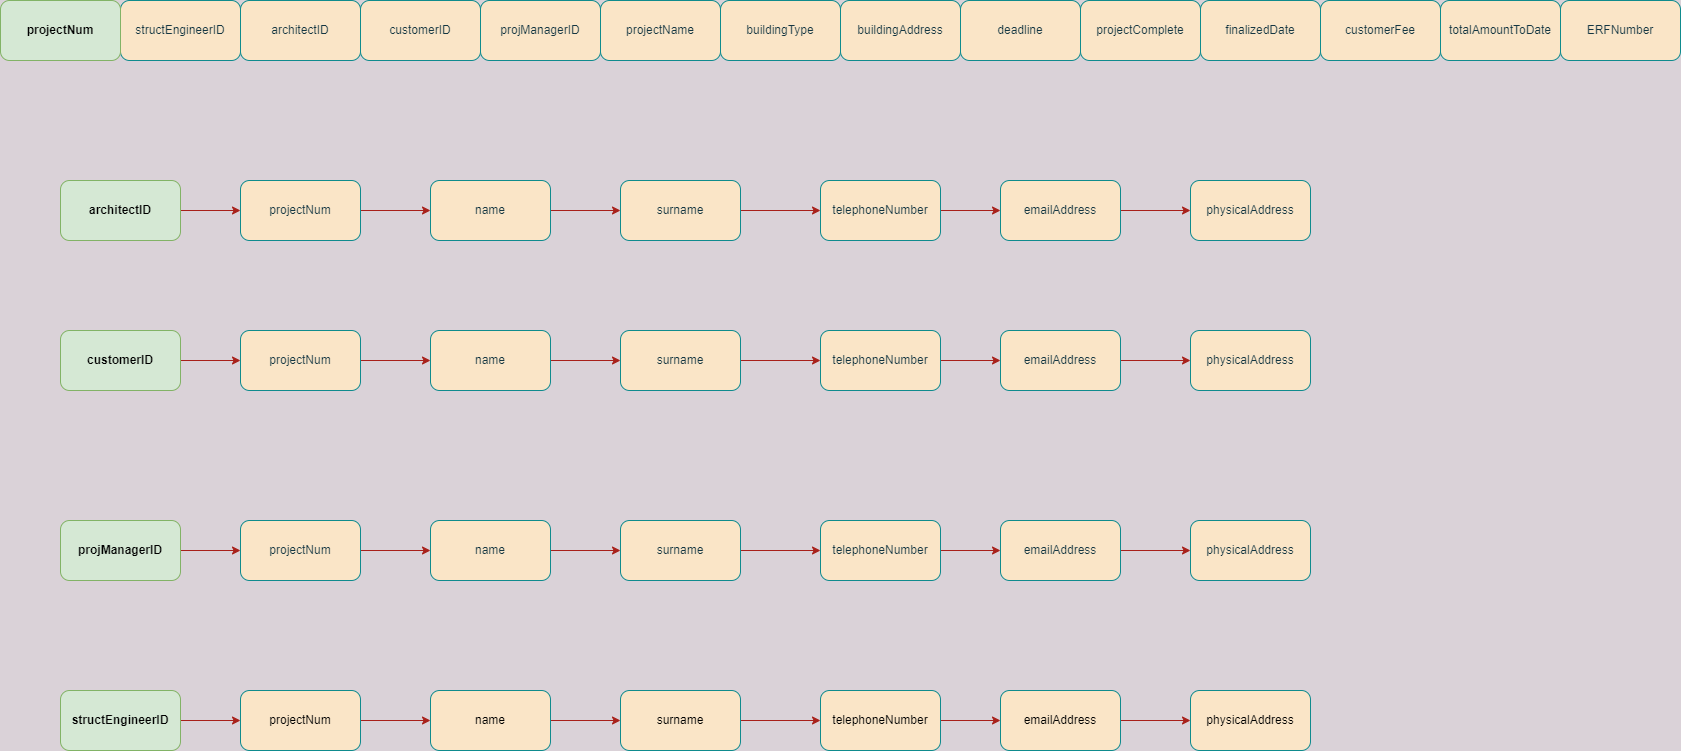

The diagram above was exported from draw.io. Its source (the exported page's mxGraphModel, read from the mxfile embedded in the PNG):
<mxGraphModel dx="1718" dy="482" grid="1" gridSize="10" guides="1" tooltips="1" connect="1" arrows="1" fold="1" page="1" pageScale="1" pageWidth="850" pageHeight="1100" background="#DAD2D8" math="0" shadow="0">
  <root>
    <mxCell id="0" />
    <mxCell id="1" parent="0" />
    <mxCell id="8Di21jc3f_Ih4zGjBkNr-1" value="ERFNumber" style="rounded=1;whiteSpace=wrap;html=1;fillColor=#FAE5C7;strokeColor=#0F8B8D;fontColor=#143642;" vertex="1" parent="1">
      <mxGeometry x="720" y="160" width="120" height="60" as="geometry" />
    </mxCell>
    <mxCell id="8Di21jc3f_Ih4zGjBkNr-2" value="totalAmountToDate" style="rounded=1;whiteSpace=wrap;html=1;fillColor=#FAE5C7;strokeColor=#0F8B8D;fontColor=#143642;" vertex="1" parent="1">
      <mxGeometry x="600" y="160" width="120" height="60" as="geometry" />
    </mxCell>
    <mxCell id="8Di21jc3f_Ih4zGjBkNr-3" value="customerFee" style="rounded=1;whiteSpace=wrap;html=1;fillColor=#FAE5C7;strokeColor=#0F8B8D;fontColor=#143642;" vertex="1" parent="1">
      <mxGeometry x="480" y="160" width="120" height="60" as="geometry" />
    </mxCell>
    <mxCell id="8Di21jc3f_Ih4zGjBkNr-4" value="finalizedDate" style="rounded=1;whiteSpace=wrap;html=1;fillColor=#FAE5C7;strokeColor=#0F8B8D;fontColor=#143642;" vertex="1" parent="1">
      <mxGeometry x="360" y="160" width="120" height="60" as="geometry" />
    </mxCell>
    <mxCell id="8Di21jc3f_Ih4zGjBkNr-5" value="projectComplete" style="rounded=1;whiteSpace=wrap;html=1;fillColor=#FAE5C7;strokeColor=#0F8B8D;fontColor=#143642;" vertex="1" parent="1">
      <mxGeometry x="240" y="160" width="120" height="60" as="geometry" />
    </mxCell>
    <mxCell id="8Di21jc3f_Ih4zGjBkNr-6" value="deadline" style="rounded=1;whiteSpace=wrap;html=1;fillColor=#FAE5C7;strokeColor=#0F8B8D;fontColor=#143642;" vertex="1" parent="1">
      <mxGeometry x="120" y="160" width="120" height="60" as="geometry" />
    </mxCell>
    <mxCell id="8Di21jc3f_Ih4zGjBkNr-7" value="buildingAddress" style="rounded=1;whiteSpace=wrap;html=1;fillColor=#FAE5C7;strokeColor=#0F8B8D;fontColor=#143642;" vertex="1" parent="1">
      <mxGeometry y="160" width="120" height="60" as="geometry" />
    </mxCell>
    <mxCell id="8Di21jc3f_Ih4zGjBkNr-8" value="buildingType" style="rounded=1;whiteSpace=wrap;html=1;fillColor=#FAE5C7;strokeColor=#0F8B8D;fontColor=#143642;" vertex="1" parent="1">
      <mxGeometry x="-120" y="160" width="120" height="60" as="geometry" />
    </mxCell>
    <mxCell id="8Di21jc3f_Ih4zGjBkNr-9" value="projectName" style="rounded=1;whiteSpace=wrap;html=1;fillColor=#FAE5C7;strokeColor=#0F8B8D;fontColor=#143642;" vertex="1" parent="1">
      <mxGeometry x="-240" y="160" width="120" height="60" as="geometry" />
    </mxCell>
    <mxCell id="8Di21jc3f_Ih4zGjBkNr-10" value="projManagerID" style="rounded=1;whiteSpace=wrap;html=1;fillColor=#FAE5C7;strokeColor=#0F8B8D;fontColor=#143642;" vertex="1" parent="1">
      <mxGeometry x="-360" y="160" width="120" height="60" as="geometry" />
    </mxCell>
    <mxCell id="8Di21jc3f_Ih4zGjBkNr-11" value="customerID" style="rounded=1;whiteSpace=wrap;html=1;fillColor=#FAE5C7;strokeColor=#0F8B8D;fontColor=#143642;" vertex="1" parent="1">
      <mxGeometry x="-480" y="160" width="120" height="60" as="geometry" />
    </mxCell>
    <mxCell id="8Di21jc3f_Ih4zGjBkNr-12" value="architectID" style="rounded=1;whiteSpace=wrap;html=1;fillColor=#FAE5C7;strokeColor=#0F8B8D;fontColor=#143642;" vertex="1" parent="1">
      <mxGeometry x="-600" y="160" width="120" height="60" as="geometry" />
    </mxCell>
    <mxCell id="8Di21jc3f_Ih4zGjBkNr-13" value="structEngineerID" style="rounded=1;whiteSpace=wrap;html=1;fillColor=#FAE5C7;strokeColor=#0F8B8D;fontColor=#143642;" vertex="1" parent="1">
      <mxGeometry x="-720" y="160" width="120" height="60" as="geometry" />
    </mxCell>
    <mxCell id="8Di21jc3f_Ih4zGjBkNr-14" value="projectNum" style="rounded=1;whiteSpace=wrap;html=1;fillColor=#d5e8d4;strokeColor=#82b366;fontStyle=1" vertex="1" parent="1">
      <mxGeometry x="-840" y="160" width="120" height="60" as="geometry" />
    </mxCell>
    <mxCell id="8Di21jc3f_Ih4zGjBkNr-15" value="physicalAddress" style="rounded=1;whiteSpace=wrap;html=1;fillColor=#FAE5C7;strokeColor=#0F8B8D;fontColor=#143642;" vertex="1" parent="1">
      <mxGeometry x="350" y="340" width="120" height="60" as="geometry" />
    </mxCell>
    <mxCell id="8Di21jc3f_Ih4zGjBkNr-61" style="edgeStyle=orthogonalEdgeStyle;rounded=0;orthogonalLoop=1;jettySize=auto;html=1;exitX=1;exitY=0.5;exitDx=0;exitDy=0;entryX=0;entryY=0.5;entryDx=0;entryDy=0;labelBackgroundColor=#DAD2D8;strokeColor=#A8201A;fontColor=#143642;" edge="1" parent="1" source="8Di21jc3f_Ih4zGjBkNr-16" target="8Di21jc3f_Ih4zGjBkNr-15">
      <mxGeometry relative="1" as="geometry" />
    </mxCell>
    <mxCell id="8Di21jc3f_Ih4zGjBkNr-16" value="emailAddress" style="rounded=1;whiteSpace=wrap;html=1;fillColor=#FAE5C7;strokeColor=#0F8B8D;fontColor=#143642;" vertex="1" parent="1">
      <mxGeometry x="160" y="340" width="120" height="60" as="geometry" />
    </mxCell>
    <mxCell id="8Di21jc3f_Ih4zGjBkNr-62" style="edgeStyle=orthogonalEdgeStyle;rounded=0;orthogonalLoop=1;jettySize=auto;html=1;exitX=1;exitY=0.5;exitDx=0;exitDy=0;entryX=0;entryY=0.5;entryDx=0;entryDy=0;labelBackgroundColor=#DAD2D8;strokeColor=#A8201A;fontColor=#143642;" edge="1" parent="1" source="8Di21jc3f_Ih4zGjBkNr-17" target="8Di21jc3f_Ih4zGjBkNr-16">
      <mxGeometry relative="1" as="geometry" />
    </mxCell>
    <mxCell id="8Di21jc3f_Ih4zGjBkNr-17" value="telephoneNumber" style="rounded=1;whiteSpace=wrap;html=1;fillColor=#FAE5C7;strokeColor=#0F8B8D;fontColor=#143642;" vertex="1" parent="1">
      <mxGeometry x="-20" y="340" width="120" height="60" as="geometry" />
    </mxCell>
    <mxCell id="8Di21jc3f_Ih4zGjBkNr-65" style="edgeStyle=orthogonalEdgeStyle;rounded=0;orthogonalLoop=1;jettySize=auto;html=1;exitX=1;exitY=0.5;exitDx=0;exitDy=0;entryX=0;entryY=0.5;entryDx=0;entryDy=0;labelBackgroundColor=#DAD2D8;strokeColor=#A8201A;fontColor=#143642;" edge="1" parent="1" source="8Di21jc3f_Ih4zGjBkNr-18" target="8Di21jc3f_Ih4zGjBkNr-17">
      <mxGeometry relative="1" as="geometry" />
    </mxCell>
    <mxCell id="8Di21jc3f_Ih4zGjBkNr-18" value="surname" style="rounded=1;whiteSpace=wrap;html=1;fillColor=#FAE5C7;strokeColor=#0F8B8D;fontColor=#143642;" vertex="1" parent="1">
      <mxGeometry x="-220" y="340" width="120" height="60" as="geometry" />
    </mxCell>
    <mxCell id="8Di21jc3f_Ih4zGjBkNr-66" style="edgeStyle=orthogonalEdgeStyle;rounded=0;orthogonalLoop=1;jettySize=auto;html=1;exitX=1;exitY=0.5;exitDx=0;exitDy=0;entryX=0;entryY=0.5;entryDx=0;entryDy=0;labelBackgroundColor=#DAD2D8;strokeColor=#A8201A;fontColor=#143642;" edge="1" parent="1" source="8Di21jc3f_Ih4zGjBkNr-19" target="8Di21jc3f_Ih4zGjBkNr-18">
      <mxGeometry relative="1" as="geometry" />
    </mxCell>
    <mxCell id="8Di21jc3f_Ih4zGjBkNr-19" value="name" style="rounded=1;whiteSpace=wrap;html=1;fillColor=#FAE5C7;strokeColor=#0F8B8D;fontColor=#143642;" vertex="1" parent="1">
      <mxGeometry x="-410" y="340" width="120" height="60" as="geometry" />
    </mxCell>
    <mxCell id="8Di21jc3f_Ih4zGjBkNr-69" style="edgeStyle=orthogonalEdgeStyle;rounded=0;orthogonalLoop=1;jettySize=auto;html=1;exitX=1;exitY=0.5;exitDx=0;exitDy=0;entryX=0;entryY=0.5;entryDx=0;entryDy=0;labelBackgroundColor=#DAD2D8;strokeColor=#A8201A;fontColor=#143642;" edge="1" parent="1" source="8Di21jc3f_Ih4zGjBkNr-20" target="8Di21jc3f_Ih4zGjBkNr-19">
      <mxGeometry relative="1" as="geometry" />
    </mxCell>
    <mxCell id="8Di21jc3f_Ih4zGjBkNr-20" value="projectNum" style="rounded=1;whiteSpace=wrap;html=1;fillColor=#FAE5C7;strokeColor=#0F8B8D;fontColor=#143642;" vertex="1" parent="1">
      <mxGeometry x="-600" y="340" width="120" height="60" as="geometry" />
    </mxCell>
    <mxCell id="8Di21jc3f_Ih4zGjBkNr-70" style="edgeStyle=orthogonalEdgeStyle;rounded=0;orthogonalLoop=1;jettySize=auto;html=1;exitX=1;exitY=0.5;exitDx=0;exitDy=0;entryX=0;entryY=0.5;entryDx=0;entryDy=0;labelBackgroundColor=#DAD2D8;strokeColor=#A8201A;fontColor=#143642;" edge="1" parent="1" source="8Di21jc3f_Ih4zGjBkNr-21" target="8Di21jc3f_Ih4zGjBkNr-20">
      <mxGeometry relative="1" as="geometry" />
    </mxCell>
    <mxCell id="8Di21jc3f_Ih4zGjBkNr-21" value="architectID" style="rounded=1;whiteSpace=wrap;html=1;fillColor=#d5e8d4;strokeColor=#82b366;fontStyle=1" vertex="1" parent="1">
      <mxGeometry x="-780" y="340" width="120" height="60" as="geometry" />
    </mxCell>
    <mxCell id="8Di21jc3f_Ih4zGjBkNr-48" style="edgeStyle=orthogonalEdgeStyle;rounded=0;orthogonalLoop=1;jettySize=auto;html=1;exitX=1;exitY=0.5;exitDx=0;exitDy=0;entryX=0;entryY=0.5;entryDx=0;entryDy=0;labelBackgroundColor=#DAD2D8;strokeColor=#A8201A;fontColor=#143642;" edge="1" parent="1" source="8Di21jc3f_Ih4zGjBkNr-22" target="8Di21jc3f_Ih4zGjBkNr-28">
      <mxGeometry relative="1" as="geometry" />
    </mxCell>
    <mxCell id="8Di21jc3f_Ih4zGjBkNr-22" value="structEngineerID" style="rounded=1;whiteSpace=wrap;html=1;fillColor=#d5e8d4;strokeColor=#82b366;fontStyle=1" vertex="1" parent="1">
      <mxGeometry x="-780" y="850" width="120" height="60" as="geometry" />
    </mxCell>
    <mxCell id="8Di21jc3f_Ih4zGjBkNr-54" style="edgeStyle=orthogonalEdgeStyle;rounded=0;orthogonalLoop=1;jettySize=auto;html=1;exitX=1;exitY=0.5;exitDx=0;exitDy=0;entryX=0;entryY=0.5;entryDx=0;entryDy=0;labelBackgroundColor=#DAD2D8;strokeColor=#A8201A;fontColor=#143642;" edge="1" parent="1" source="8Di21jc3f_Ih4zGjBkNr-23" target="8Di21jc3f_Ih4zGjBkNr-27">
      <mxGeometry relative="1" as="geometry" />
    </mxCell>
    <mxCell id="8Di21jc3f_Ih4zGjBkNr-23" value="projManagerID" style="rounded=1;whiteSpace=wrap;html=1;fillColor=#d5e8d4;strokeColor=#82b366;fontStyle=1" vertex="1" parent="1">
      <mxGeometry x="-780" y="680" width="120" height="60" as="geometry" />
    </mxCell>
    <mxCell id="8Di21jc3f_Ih4zGjBkNr-71" style="edgeStyle=orthogonalEdgeStyle;rounded=0;orthogonalLoop=1;jettySize=auto;html=1;exitX=1;exitY=0.5;exitDx=0;exitDy=0;entryX=0;entryY=0.5;entryDx=0;entryDy=0;labelBackgroundColor=#DAD2D8;strokeColor=#A8201A;fontColor=#143642;" edge="1" parent="1" source="8Di21jc3f_Ih4zGjBkNr-24" target="8Di21jc3f_Ih4zGjBkNr-26">
      <mxGeometry relative="1" as="geometry" />
    </mxCell>
    <mxCell id="8Di21jc3f_Ih4zGjBkNr-24" value="customerID" style="rounded=1;whiteSpace=wrap;html=1;fillColor=#d5e8d4;strokeColor=#82b366;fontStyle=1" vertex="1" parent="1">
      <mxGeometry x="-780" y="490" width="120" height="60" as="geometry" />
    </mxCell>
    <mxCell id="8Di21jc3f_Ih4zGjBkNr-68" style="edgeStyle=orthogonalEdgeStyle;rounded=0;orthogonalLoop=1;jettySize=auto;html=1;exitX=1;exitY=0.5;exitDx=0;exitDy=0;entryX=0;entryY=0.5;entryDx=0;entryDy=0;labelBackgroundColor=#DAD2D8;strokeColor=#A8201A;fontColor=#143642;" edge="1" parent="1" source="8Di21jc3f_Ih4zGjBkNr-26" target="8Di21jc3f_Ih4zGjBkNr-29">
      <mxGeometry relative="1" as="geometry" />
    </mxCell>
    <mxCell id="8Di21jc3f_Ih4zGjBkNr-26" value="projectNum" style="rounded=1;whiteSpace=wrap;html=1;fillColor=#FAE5C7;strokeColor=#0F8B8D;fontColor=#143642;" vertex="1" parent="1">
      <mxGeometry x="-600" y="490" width="120" height="60" as="geometry" />
    </mxCell>
    <mxCell id="8Di21jc3f_Ih4zGjBkNr-55" style="edgeStyle=orthogonalEdgeStyle;rounded=0;orthogonalLoop=1;jettySize=auto;html=1;exitX=1;exitY=0.5;exitDx=0;exitDy=0;entryX=0;entryY=0.5;entryDx=0;entryDy=0;labelBackgroundColor=#DAD2D8;strokeColor=#A8201A;fontColor=#143642;" edge="1" parent="1" source="8Di21jc3f_Ih4zGjBkNr-27" target="8Di21jc3f_Ih4zGjBkNr-30">
      <mxGeometry relative="1" as="geometry" />
    </mxCell>
    <mxCell id="8Di21jc3f_Ih4zGjBkNr-27" value="projectNum" style="rounded=1;whiteSpace=wrap;html=1;fillColor=#FAE5C7;strokeColor=#0F8B8D;fontColor=#143642;" vertex="1" parent="1">
      <mxGeometry x="-600" y="680" width="120" height="60" as="geometry" />
    </mxCell>
    <mxCell id="8Di21jc3f_Ih4zGjBkNr-49" style="edgeStyle=orthogonalEdgeStyle;rounded=0;orthogonalLoop=1;jettySize=auto;html=1;exitX=1;exitY=0.5;exitDx=0;exitDy=0;entryX=0;entryY=0.5;entryDx=0;entryDy=0;labelBackgroundColor=#DAD2D8;strokeColor=#A8201A;fontColor=#143642;" edge="1" parent="1" source="8Di21jc3f_Ih4zGjBkNr-28" target="8Di21jc3f_Ih4zGjBkNr-31">
      <mxGeometry relative="1" as="geometry" />
    </mxCell>
    <mxCell id="8Di21jc3f_Ih4zGjBkNr-28" value="projectNum" style="rounded=1;whiteSpace=wrap;html=1;fillColor=#FAE5C7;strokeColor=#0F8B8D;fontColor=#000000;" vertex="1" parent="1">
      <mxGeometry x="-600" y="850" width="120" height="60" as="geometry" />
    </mxCell>
    <mxCell id="8Di21jc3f_Ih4zGjBkNr-67" style="edgeStyle=orthogonalEdgeStyle;rounded=0;orthogonalLoop=1;jettySize=auto;html=1;exitX=1;exitY=0.5;exitDx=0;exitDy=0;entryX=0;entryY=0.5;entryDx=0;entryDy=0;labelBackgroundColor=#DAD2D8;strokeColor=#A8201A;fontColor=#143642;" edge="1" parent="1" source="8Di21jc3f_Ih4zGjBkNr-29" target="8Di21jc3f_Ih4zGjBkNr-32">
      <mxGeometry relative="1" as="geometry" />
    </mxCell>
    <mxCell id="8Di21jc3f_Ih4zGjBkNr-29" value="name" style="rounded=1;whiteSpace=wrap;html=1;fillColor=#FAE5C7;strokeColor=#0F8B8D;fontColor=#143642;" vertex="1" parent="1">
      <mxGeometry x="-410" y="490" width="120" height="60" as="geometry" />
    </mxCell>
    <mxCell id="8Di21jc3f_Ih4zGjBkNr-56" style="edgeStyle=orthogonalEdgeStyle;rounded=0;orthogonalLoop=1;jettySize=auto;html=1;exitX=1;exitY=0.5;exitDx=0;exitDy=0;entryX=0;entryY=0.5;entryDx=0;entryDy=0;labelBackgroundColor=#DAD2D8;strokeColor=#A8201A;fontColor=#143642;" edge="1" parent="1" source="8Di21jc3f_Ih4zGjBkNr-30" target="8Di21jc3f_Ih4zGjBkNr-33">
      <mxGeometry relative="1" as="geometry" />
    </mxCell>
    <mxCell id="8Di21jc3f_Ih4zGjBkNr-30" value="name" style="rounded=1;whiteSpace=wrap;html=1;fillColor=#FAE5C7;strokeColor=#0F8B8D;fontColor=#143642;" vertex="1" parent="1">
      <mxGeometry x="-410" y="680" width="120" height="60" as="geometry" />
    </mxCell>
    <mxCell id="8Di21jc3f_Ih4zGjBkNr-50" style="edgeStyle=orthogonalEdgeStyle;rounded=0;orthogonalLoop=1;jettySize=auto;html=1;exitX=1;exitY=0.5;exitDx=0;exitDy=0;entryX=0;entryY=0.5;entryDx=0;entryDy=0;labelBackgroundColor=#DAD2D8;strokeColor=#A8201A;fontColor=#143642;" edge="1" parent="1" source="8Di21jc3f_Ih4zGjBkNr-31" target="8Di21jc3f_Ih4zGjBkNr-34">
      <mxGeometry relative="1" as="geometry" />
    </mxCell>
    <mxCell id="8Di21jc3f_Ih4zGjBkNr-31" value="name" style="rounded=1;whiteSpace=wrap;html=1;fillColor=#FAE5C7;strokeColor=#0F8B8D;fontColor=#000000;" vertex="1" parent="1">
      <mxGeometry x="-410" y="850" width="120" height="60" as="geometry" />
    </mxCell>
    <mxCell id="8Di21jc3f_Ih4zGjBkNr-64" style="edgeStyle=orthogonalEdgeStyle;rounded=0;orthogonalLoop=1;jettySize=auto;html=1;exitX=1;exitY=0.5;exitDx=0;exitDy=0;entryX=0;entryY=0.5;entryDx=0;entryDy=0;labelBackgroundColor=#DAD2D8;strokeColor=#A8201A;fontColor=#143642;" edge="1" parent="1" source="8Di21jc3f_Ih4zGjBkNr-32" target="8Di21jc3f_Ih4zGjBkNr-35">
      <mxGeometry relative="1" as="geometry" />
    </mxCell>
    <mxCell id="8Di21jc3f_Ih4zGjBkNr-32" value="surname" style="rounded=1;whiteSpace=wrap;html=1;fillColor=#FAE5C7;strokeColor=#0F8B8D;fontColor=#143642;" vertex="1" parent="1">
      <mxGeometry x="-220" y="490" width="120" height="60" as="geometry" />
    </mxCell>
    <mxCell id="8Di21jc3f_Ih4zGjBkNr-57" style="edgeStyle=orthogonalEdgeStyle;rounded=0;orthogonalLoop=1;jettySize=auto;html=1;exitX=1;exitY=0.5;exitDx=0;exitDy=0;entryX=0;entryY=0.5;entryDx=0;entryDy=0;labelBackgroundColor=#DAD2D8;strokeColor=#A8201A;fontColor=#143642;" edge="1" parent="1" source="8Di21jc3f_Ih4zGjBkNr-33" target="8Di21jc3f_Ih4zGjBkNr-36">
      <mxGeometry relative="1" as="geometry" />
    </mxCell>
    <mxCell id="8Di21jc3f_Ih4zGjBkNr-33" value="surname" style="rounded=1;whiteSpace=wrap;html=1;fillColor=#FAE5C7;strokeColor=#0F8B8D;fontColor=#143642;" vertex="1" parent="1">
      <mxGeometry x="-220" y="680" width="120" height="60" as="geometry" />
    </mxCell>
    <mxCell id="8Di21jc3f_Ih4zGjBkNr-51" style="edgeStyle=orthogonalEdgeStyle;rounded=0;orthogonalLoop=1;jettySize=auto;html=1;exitX=1;exitY=0.5;exitDx=0;exitDy=0;entryX=0;entryY=0.5;entryDx=0;entryDy=0;labelBackgroundColor=#DAD2D8;strokeColor=#A8201A;fontColor=#143642;" edge="1" parent="1" source="8Di21jc3f_Ih4zGjBkNr-34" target="8Di21jc3f_Ih4zGjBkNr-37">
      <mxGeometry relative="1" as="geometry" />
    </mxCell>
    <mxCell id="8Di21jc3f_Ih4zGjBkNr-34" value="surname" style="rounded=1;whiteSpace=wrap;html=1;fillColor=#FAE5C7;strokeColor=#0F8B8D;fontColor=#000000;" vertex="1" parent="1">
      <mxGeometry x="-220" y="850" width="120" height="60" as="geometry" />
    </mxCell>
    <mxCell id="8Di21jc3f_Ih4zGjBkNr-63" style="edgeStyle=orthogonalEdgeStyle;rounded=0;orthogonalLoop=1;jettySize=auto;html=1;exitX=1;exitY=0.5;exitDx=0;exitDy=0;entryX=0;entryY=0.5;entryDx=0;entryDy=0;labelBackgroundColor=#DAD2D8;strokeColor=#A8201A;fontColor=#143642;" edge="1" parent="1" source="8Di21jc3f_Ih4zGjBkNr-35" target="8Di21jc3f_Ih4zGjBkNr-38">
      <mxGeometry relative="1" as="geometry" />
    </mxCell>
    <mxCell id="8Di21jc3f_Ih4zGjBkNr-35" value="telephoneNumber" style="rounded=1;whiteSpace=wrap;html=1;fillColor=#FAE5C7;strokeColor=#0F8B8D;fontColor=#143642;" vertex="1" parent="1">
      <mxGeometry x="-20" y="490" width="120" height="60" as="geometry" />
    </mxCell>
    <mxCell id="8Di21jc3f_Ih4zGjBkNr-58" style="edgeStyle=orthogonalEdgeStyle;rounded=0;orthogonalLoop=1;jettySize=auto;html=1;exitX=1;exitY=0.5;exitDx=0;exitDy=0;entryX=0;entryY=0.5;entryDx=0;entryDy=0;labelBackgroundColor=#DAD2D8;strokeColor=#A8201A;fontColor=#143642;" edge="1" parent="1" source="8Di21jc3f_Ih4zGjBkNr-36" target="8Di21jc3f_Ih4zGjBkNr-39">
      <mxGeometry relative="1" as="geometry" />
    </mxCell>
    <mxCell id="8Di21jc3f_Ih4zGjBkNr-36" value="telephoneNumber" style="rounded=1;whiteSpace=wrap;html=1;fillColor=#FAE5C7;strokeColor=#0F8B8D;fontColor=#143642;" vertex="1" parent="1">
      <mxGeometry x="-20" y="680" width="120" height="60" as="geometry" />
    </mxCell>
    <mxCell id="8Di21jc3f_Ih4zGjBkNr-52" style="edgeStyle=orthogonalEdgeStyle;rounded=0;orthogonalLoop=1;jettySize=auto;html=1;exitX=1;exitY=0.5;exitDx=0;exitDy=0;entryX=0;entryY=0.5;entryDx=0;entryDy=0;labelBackgroundColor=#DAD2D8;strokeColor=#A8201A;fontColor=#143642;" edge="1" parent="1" source="8Di21jc3f_Ih4zGjBkNr-37" target="8Di21jc3f_Ih4zGjBkNr-40">
      <mxGeometry relative="1" as="geometry" />
    </mxCell>
    <mxCell id="8Di21jc3f_Ih4zGjBkNr-37" value="telephoneNumber" style="rounded=1;whiteSpace=wrap;html=1;fillColor=#FAE5C7;strokeColor=#0F8B8D;fontColor=#000000;" vertex="1" parent="1">
      <mxGeometry x="-20" y="850" width="120" height="60" as="geometry" />
    </mxCell>
    <mxCell id="8Di21jc3f_Ih4zGjBkNr-60" style="edgeStyle=orthogonalEdgeStyle;rounded=0;orthogonalLoop=1;jettySize=auto;html=1;exitX=1;exitY=0.5;exitDx=0;exitDy=0;entryX=0;entryY=0.5;entryDx=0;entryDy=0;labelBackgroundColor=#DAD2D8;strokeColor=#A8201A;fontColor=#143642;" edge="1" parent="1" source="8Di21jc3f_Ih4zGjBkNr-38" target="8Di21jc3f_Ih4zGjBkNr-41">
      <mxGeometry relative="1" as="geometry" />
    </mxCell>
    <mxCell id="8Di21jc3f_Ih4zGjBkNr-38" value="emailAddress" style="rounded=1;whiteSpace=wrap;html=1;fillColor=#FAE5C7;strokeColor=#0F8B8D;fontColor=#143642;" vertex="1" parent="1">
      <mxGeometry x="160" y="490" width="120" height="60" as="geometry" />
    </mxCell>
    <mxCell id="8Di21jc3f_Ih4zGjBkNr-59" style="edgeStyle=orthogonalEdgeStyle;rounded=0;orthogonalLoop=1;jettySize=auto;html=1;exitX=1;exitY=0.5;exitDx=0;exitDy=0;entryX=0;entryY=0.5;entryDx=0;entryDy=0;labelBackgroundColor=#DAD2D8;strokeColor=#A8201A;fontColor=#143642;" edge="1" parent="1" source="8Di21jc3f_Ih4zGjBkNr-39" target="8Di21jc3f_Ih4zGjBkNr-42">
      <mxGeometry relative="1" as="geometry" />
    </mxCell>
    <mxCell id="8Di21jc3f_Ih4zGjBkNr-39" value="emailAddress" style="rounded=1;whiteSpace=wrap;html=1;fillColor=#FAE5C7;strokeColor=#0F8B8D;fontColor=#143642;" vertex="1" parent="1">
      <mxGeometry x="160" y="680" width="120" height="60" as="geometry" />
    </mxCell>
    <mxCell id="8Di21jc3f_Ih4zGjBkNr-53" style="edgeStyle=orthogonalEdgeStyle;rounded=0;orthogonalLoop=1;jettySize=auto;html=1;exitX=1;exitY=0.5;exitDx=0;exitDy=0;entryX=0;entryY=0.5;entryDx=0;entryDy=0;labelBackgroundColor=#DAD2D8;strokeColor=#A8201A;fontColor=#143642;" edge="1" parent="1" source="8Di21jc3f_Ih4zGjBkNr-40" target="8Di21jc3f_Ih4zGjBkNr-43">
      <mxGeometry relative="1" as="geometry" />
    </mxCell>
    <mxCell id="8Di21jc3f_Ih4zGjBkNr-40" value="emailAddress" style="rounded=1;whiteSpace=wrap;html=1;fillColor=#FAE5C7;strokeColor=#0F8B8D;fontColor=#000000;" vertex="1" parent="1">
      <mxGeometry x="160" y="850" width="120" height="60" as="geometry" />
    </mxCell>
    <mxCell id="8Di21jc3f_Ih4zGjBkNr-41" value="physicalAddress" style="rounded=1;whiteSpace=wrap;html=1;fillColor=#FAE5C7;strokeColor=#0F8B8D;fontColor=#143642;" vertex="1" parent="1">
      <mxGeometry x="350" y="490" width="120" height="60" as="geometry" />
    </mxCell>
    <mxCell id="8Di21jc3f_Ih4zGjBkNr-42" value="physicalAddress" style="rounded=1;whiteSpace=wrap;html=1;fillColor=#FAE5C7;strokeColor=#0F8B8D;fontColor=#143642;" vertex="1" parent="1">
      <mxGeometry x="350" y="680" width="120" height="60" as="geometry" />
    </mxCell>
    <mxCell id="8Di21jc3f_Ih4zGjBkNr-43" value="physicalAddress" style="rounded=1;whiteSpace=wrap;html=1;fillColor=#FAE5C7;strokeColor=#0F8B8D;fontColor=#000000;" vertex="1" parent="1">
      <mxGeometry x="350" y="850" width="120" height="60" as="geometry" />
    </mxCell>
  </root>
</mxGraphModel>